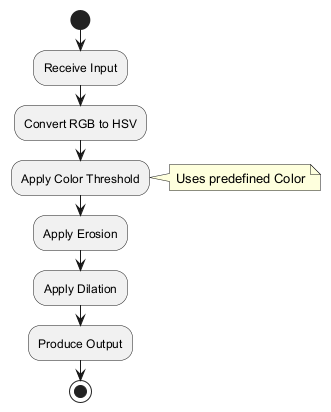

The diagram above was rendered by PlantUML. Its source (embedded in the PNG):
@startuml
start
:Receive Input;
:Convert RGB to HSV;
:Apply Color Threshold;
note right: Uses predefined Color
:Apply Erosion;
:Apply Dilation;
:Produce Output;
stop
@enduml